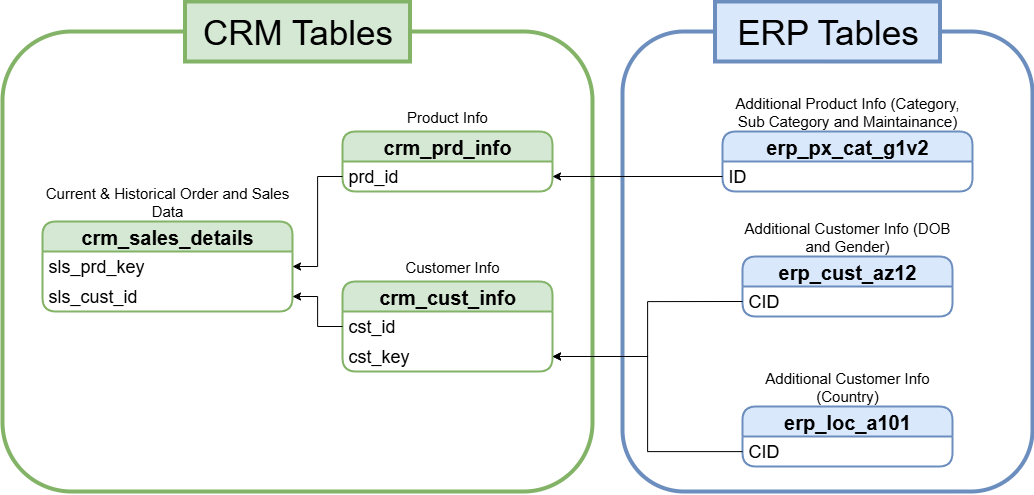

The diagram above was exported from draw.io. Its source (the exported page's mxGraphModel, read from the mxfile embedded in the PNG):
<mxGraphModel dx="2316" dy="1391" grid="1" gridSize="10" guides="1" tooltips="1" connect="1" arrows="1" fold="1" page="1" pageScale="1" pageWidth="1169" pageHeight="827" math="0" shadow="0">
  <root>
    <mxCell id="0" />
    <mxCell id="1" parent="0" />
    <mxCell id="UtXdCTuqklV0r4n5YPHa-36" value="" style="rounded=1;whiteSpace=wrap;html=1;strokeWidth=4;fillColor=none;strokeColor=#6c8ebf;" vertex="1" parent="1">
      <mxGeometry x="670" y="160" width="410" height="460" as="geometry" />
    </mxCell>
    <mxCell id="UtXdCTuqklV0r4n5YPHa-34" value="" style="rounded=1;whiteSpace=wrap;html=1;strokeWidth=4;fillColor=none;strokeColor=#82b366;gradientColor=none;" vertex="1" parent="1">
      <mxGeometry x="50" y="160" width="590" height="460" as="geometry" />
    </mxCell>
    <mxCell id="UtXdCTuqklV0r4n5YPHa-1" value="crm_cust_info" style="swimlane;fontStyle=1;childLayout=stackLayout;horizontal=1;startSize=30;horizontalStack=0;resizeParent=1;resizeParentMax=0;resizeLast=0;collapsible=1;marginBottom=0;whiteSpace=wrap;html=1;rounded=1;fillColor=#d5e8d4;strokeColor=#82b366;strokeWidth=2;fontSize=20;" vertex="1" parent="1">
      <mxGeometry x="390" y="410" width="210" height="90" as="geometry" />
    </mxCell>
    <mxCell id="UtXdCTuqklV0r4n5YPHa-2" value="cst_id" style="text;strokeColor=none;fillColor=none;align=left;verticalAlign=middle;spacingLeft=4;spacingRight=4;overflow=hidden;points=[[0,0.5],[1,0.5]];portConstraint=eastwest;rotatable=0;whiteSpace=wrap;html=1;fontSize=18;fontStyle=0" vertex="1" parent="UtXdCTuqklV0r4n5YPHa-1">
      <mxGeometry y="30" width="210" height="30" as="geometry" />
    </mxCell>
    <mxCell id="UtXdCTuqklV0r4n5YPHa-31" value="cst_key" style="text;strokeColor=none;fillColor=none;align=left;verticalAlign=middle;spacingLeft=4;spacingRight=4;overflow=hidden;points=[[0,0.5],[1,0.5]];portConstraint=eastwest;rotatable=0;whiteSpace=wrap;html=1;fontSize=18;fontStyle=0" vertex="1" parent="UtXdCTuqklV0r4n5YPHa-1">
      <mxGeometry y="60" width="210" height="30" as="geometry" />
    </mxCell>
    <mxCell id="UtXdCTuqklV0r4n5YPHa-5" value="crm_prd_info" style="swimlane;fontStyle=1;childLayout=stackLayout;horizontal=1;startSize=30;horizontalStack=0;resizeParent=1;resizeParentMax=0;resizeLast=0;collapsible=1;marginBottom=0;whiteSpace=wrap;html=1;rounded=1;fillColor=#d5e8d4;strokeColor=#82b366;strokeWidth=2;fontSize=20;" vertex="1" parent="1">
      <mxGeometry x="390" y="260" width="210" height="60" as="geometry" />
    </mxCell>
    <mxCell id="UtXdCTuqklV0r4n5YPHa-6" value="prd_id" style="text;strokeColor=none;fillColor=none;align=left;verticalAlign=middle;spacingLeft=4;spacingRight=4;overflow=hidden;points=[[0,0.5],[1,0.5]];portConstraint=eastwest;rotatable=0;whiteSpace=wrap;html=1;fontSize=18;fontStyle=0" vertex="1" parent="UtXdCTuqklV0r4n5YPHa-5">
      <mxGeometry y="30" width="210" height="30" as="geometry" />
    </mxCell>
    <mxCell id="UtXdCTuqklV0r4n5YPHa-7" value="crm_sales_details" style="swimlane;fontStyle=1;childLayout=stackLayout;horizontal=1;startSize=30;horizontalStack=0;resizeParent=1;resizeParentMax=0;resizeLast=0;collapsible=1;marginBottom=0;whiteSpace=wrap;html=1;rounded=1;fillColor=#d5e8d4;strokeColor=#82b366;strokeWidth=2;fontSize=20;" vertex="1" parent="1">
      <mxGeometry x="90" y="350" width="250" height="90" as="geometry" />
    </mxCell>
    <mxCell id="UtXdCTuqklV0r4n5YPHa-8" value="sls_prd_key" style="text;strokeColor=none;fillColor=none;align=left;verticalAlign=middle;spacingLeft=4;spacingRight=4;overflow=hidden;points=[[0,0.5],[1,0.5]];portConstraint=eastwest;rotatable=0;whiteSpace=wrap;html=1;fontSize=18;fontStyle=0" vertex="1" parent="UtXdCTuqklV0r4n5YPHa-7">
      <mxGeometry y="30" width="250" height="30" as="geometry" />
    </mxCell>
    <mxCell id="UtXdCTuqklV0r4n5YPHa-9" value="sls_cust_id" style="text;strokeColor=none;fillColor=none;align=left;verticalAlign=middle;spacingLeft=4;spacingRight=4;overflow=hidden;points=[[0,0.5],[1,0.5]];portConstraint=eastwest;rotatable=0;whiteSpace=wrap;html=1;fontSize=18;fontStyle=0" vertex="1" parent="UtXdCTuqklV0r4n5YPHa-7">
      <mxGeometry y="60" width="250" height="30" as="geometry" />
    </mxCell>
    <mxCell id="UtXdCTuqklV0r4n5YPHa-15" value="erp_cust_az12" style="swimlane;fontStyle=1;childLayout=stackLayout;horizontal=1;startSize=30;horizontalStack=0;resizeParent=1;resizeParentMax=0;resizeLast=0;collapsible=1;marginBottom=0;whiteSpace=wrap;html=1;rounded=1;fillColor=#dae8fc;strokeColor=#6c8ebf;strokeWidth=2;fontSize=20;" vertex="1" parent="1">
      <mxGeometry x="790" y="385" width="210" height="60" as="geometry" />
    </mxCell>
    <mxCell id="UtXdCTuqklV0r4n5YPHa-16" value="CID" style="text;strokeColor=none;fillColor=none;align=left;verticalAlign=middle;spacingLeft=4;spacingRight=4;overflow=hidden;points=[[0,0.5],[1,0.5]];portConstraint=eastwest;rotatable=0;whiteSpace=wrap;html=1;fontSize=18;fontStyle=0" vertex="1" parent="UtXdCTuqklV0r4n5YPHa-15">
      <mxGeometry y="30" width="210" height="30" as="geometry" />
    </mxCell>
    <mxCell id="UtXdCTuqklV0r4n5YPHa-17" value="erp_loc_a101" style="swimlane;fontStyle=1;childLayout=stackLayout;horizontal=1;startSize=30;horizontalStack=0;resizeParent=1;resizeParentMax=0;resizeLast=0;collapsible=1;marginBottom=0;whiteSpace=wrap;html=1;rounded=1;fillColor=#dae8fc;strokeColor=#6c8ebf;strokeWidth=2;fontSize=20;" vertex="1" parent="1">
      <mxGeometry x="790" y="535" width="210" height="60" as="geometry" />
    </mxCell>
    <mxCell id="UtXdCTuqklV0r4n5YPHa-18" value="CID" style="text;strokeColor=none;fillColor=none;align=left;verticalAlign=middle;spacingLeft=4;spacingRight=4;overflow=hidden;points=[[0,0.5],[1,0.5]];portConstraint=eastwest;rotatable=0;whiteSpace=wrap;html=1;fontSize=18;fontStyle=0" vertex="1" parent="UtXdCTuqklV0r4n5YPHa-17">
      <mxGeometry y="30" width="210" height="30" as="geometry" />
    </mxCell>
    <mxCell id="UtXdCTuqklV0r4n5YPHa-19" value="erp_px_cat_g1v2" style="swimlane;fontStyle=1;childLayout=stackLayout;horizontal=1;startSize=30;horizontalStack=0;resizeParent=1;resizeParentMax=0;resizeLast=0;collapsible=1;marginBottom=0;whiteSpace=wrap;html=1;rounded=1;fillColor=#dae8fc;strokeColor=#6c8ebf;strokeWidth=2;fontSize=20;" vertex="1" parent="1">
      <mxGeometry x="770" y="260" width="250" height="60" as="geometry" />
    </mxCell>
    <mxCell id="UtXdCTuqklV0r4n5YPHa-20" value="ID" style="text;strokeColor=none;fillColor=none;align=left;verticalAlign=middle;spacingLeft=4;spacingRight=4;overflow=hidden;points=[[0,0.5],[1,0.5]];portConstraint=eastwest;rotatable=0;whiteSpace=wrap;html=1;fontSize=18;fontStyle=0" vertex="1" parent="UtXdCTuqklV0r4n5YPHa-19">
      <mxGeometry y="30" width="250" height="30" as="geometry" />
    </mxCell>
    <mxCell id="UtXdCTuqklV0r4n5YPHa-21" value="Current &amp;amp; Historical Order and Sales Data" style="text;html=1;align=center;verticalAlign=middle;whiteSpace=wrap;rounded=0;fontSize=15;" vertex="1" parent="1">
      <mxGeometry x="90" y="310" width="250" height="40" as="geometry" />
    </mxCell>
    <mxCell id="UtXdCTuqklV0r4n5YPHa-22" value="Product Info" style="text;html=1;align=center;verticalAlign=middle;whiteSpace=wrap;rounded=0;fontSize=15;" vertex="1" parent="1">
      <mxGeometry x="415" y="230" width="160" height="30" as="geometry" />
    </mxCell>
    <mxCell id="UtXdCTuqklV0r4n5YPHa-23" value="Customer Info" style="text;html=1;align=center;verticalAlign=middle;whiteSpace=wrap;rounded=0;fontSize=15;" vertex="1" parent="1">
      <mxGeometry x="420" y="380" width="160" height="30" as="geometry" />
    </mxCell>
    <mxCell id="UtXdCTuqklV0r4n5YPHa-24" value="Additional Customer Info (DOB and Gender)" style="text;html=1;align=center;verticalAlign=middle;whiteSpace=wrap;rounded=0;fontSize=15;" vertex="1" parent="1">
      <mxGeometry x="790" y="350" width="210" height="30" as="geometry" />
    </mxCell>
    <mxCell id="UtXdCTuqklV0r4n5YPHa-25" value="Additional Customer Info (Country)" style="text;html=1;align=center;verticalAlign=middle;whiteSpace=wrap;rounded=0;fontSize=15;" vertex="1" parent="1">
      <mxGeometry x="790" y="495" width="210" height="40" as="geometry" />
    </mxCell>
    <mxCell id="UtXdCTuqklV0r4n5YPHa-26" value="Additional Product Info (Category, Sub Category and Maintainance)" style="text;html=1;align=center;verticalAlign=middle;whiteSpace=wrap;rounded=0;fontSize=15;" vertex="1" parent="1">
      <mxGeometry x="770" y="220" width="250" height="40" as="geometry" />
    </mxCell>
    <mxCell id="UtXdCTuqklV0r4n5YPHa-28" style="edgeStyle=orthogonalEdgeStyle;rounded=0;orthogonalLoop=1;jettySize=auto;html=1;entryX=1;entryY=0.5;entryDx=0;entryDy=0;" edge="1" parent="1" source="UtXdCTuqklV0r4n5YPHa-20" target="UtXdCTuqklV0r4n5YPHa-6">
      <mxGeometry relative="1" as="geometry" />
    </mxCell>
    <mxCell id="UtXdCTuqklV0r4n5YPHa-29" style="edgeStyle=orthogonalEdgeStyle;rounded=0;orthogonalLoop=1;jettySize=auto;html=1;entryX=1;entryY=0.5;entryDx=0;entryDy=0;" edge="1" parent="1" source="UtXdCTuqklV0r4n5YPHa-6" target="UtXdCTuqklV0r4n5YPHa-8">
      <mxGeometry relative="1" as="geometry" />
    </mxCell>
    <mxCell id="UtXdCTuqklV0r4n5YPHa-30" style="edgeStyle=orthogonalEdgeStyle;rounded=0;orthogonalLoop=1;jettySize=auto;html=1;" edge="1" parent="1" source="UtXdCTuqklV0r4n5YPHa-2" target="UtXdCTuqklV0r4n5YPHa-9">
      <mxGeometry relative="1" as="geometry" />
    </mxCell>
    <mxCell id="UtXdCTuqklV0r4n5YPHa-32" style="edgeStyle=orthogonalEdgeStyle;rounded=0;orthogonalLoop=1;jettySize=auto;html=1;exitX=0;exitY=0.5;exitDx=0;exitDy=0;entryX=1;entryY=0.5;entryDx=0;entryDy=0;" edge="1" parent="1" source="UtXdCTuqklV0r4n5YPHa-16" target="UtXdCTuqklV0r4n5YPHa-31">
      <mxGeometry relative="1" as="geometry" />
    </mxCell>
    <mxCell id="UtXdCTuqklV0r4n5YPHa-33" style="edgeStyle=orthogonalEdgeStyle;rounded=0;orthogonalLoop=1;jettySize=auto;html=1;entryX=1;entryY=0.5;entryDx=0;entryDy=0;" edge="1" parent="1" source="UtXdCTuqklV0r4n5YPHa-18" target="UtXdCTuqklV0r4n5YPHa-31">
      <mxGeometry relative="1" as="geometry" />
    </mxCell>
    <mxCell id="UtXdCTuqklV0r4n5YPHa-37" value="CRM Tables" style="text;html=1;align=center;verticalAlign=middle;whiteSpace=wrap;rounded=0;fontSize=35;fillColor=#d5e8d4;strokeColor=#82b366;strokeWidth=4;" vertex="1" parent="1">
      <mxGeometry x="232.5" y="130" width="225" height="60" as="geometry" />
    </mxCell>
    <mxCell id="UtXdCTuqklV0r4n5YPHa-38" value="ERP Tables" style="text;html=1;align=center;verticalAlign=middle;whiteSpace=wrap;rounded=0;fontSize=35;fillColor=#dae8fc;strokeColor=#6c8ebf;strokeWidth=4;" vertex="1" parent="1">
      <mxGeometry x="762.5" y="130" width="225" height="60" as="geometry" />
    </mxCell>
  </root>
</mxGraphModel>